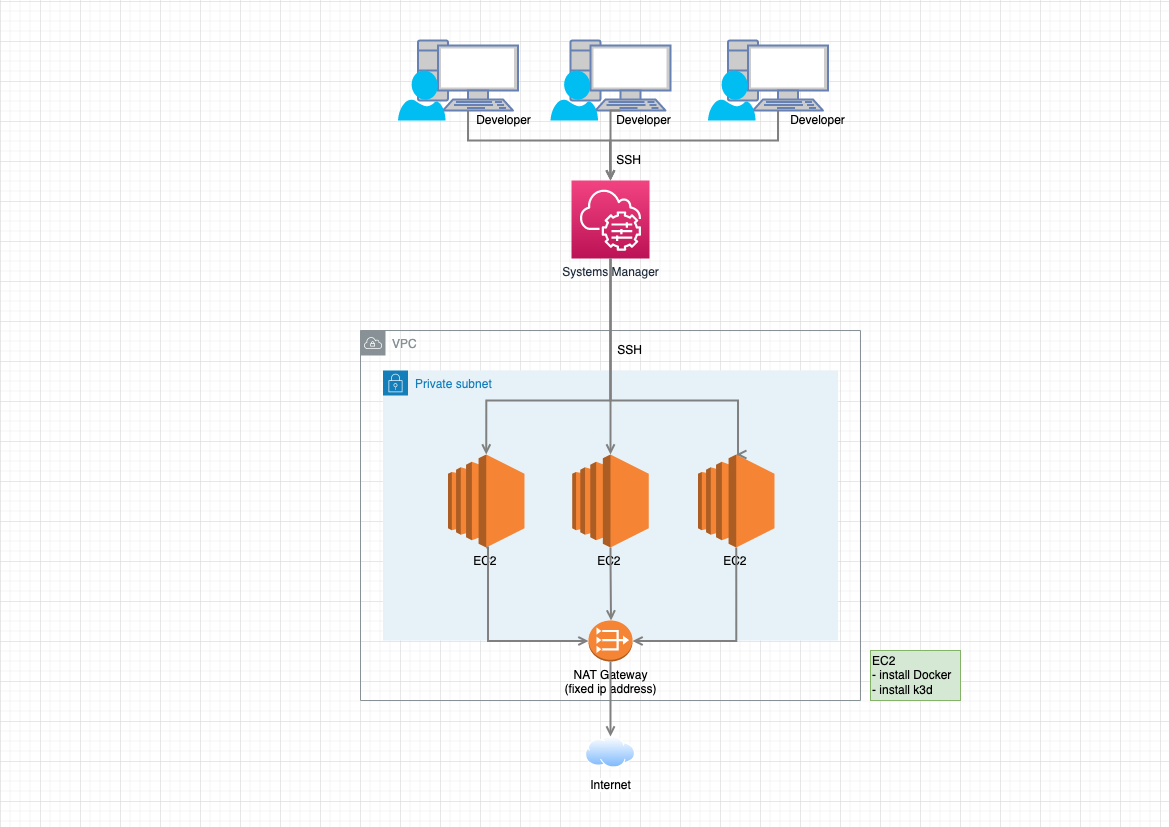

The diagram above was exported from draw.io. Its source (the exported page's mxGraphModel, read from the mxfile embedded in the PNG):
<mxGraphModel dx="1358" dy="702" grid="1" gridSize="10" guides="1" tooltips="1" connect="1" arrows="1" fold="1" page="1" pageScale="1" pageWidth="1169" pageHeight="827" math="0" shadow="0">
  <root>
    <mxCell id="0" />
    <mxCell id="1" parent="0" />
    <mxCell id="ZzwxvTG8KCwVm7j44C-u-15" value="Private subnet" style="points=[[0,0],[0.25,0],[0.5,0],[0.75,0],[1,0],[1,0.25],[1,0.5],[1,0.75],[1,1],[0.75,1],[0.5,1],[0.25,1],[0,1],[0,0.75],[0,0.5],[0,0.25]];outlineConnect=0;gradientColor=none;html=1;whiteSpace=wrap;fontSize=12;fontStyle=0;container=1;pointerEvents=0;collapsible=0;recursiveResize=0;shape=mxgraph.aws4.group;grIcon=mxgraph.aws4.group_security_group;grStroke=0;strokeColor=#147EBA;fillColor=#E6F2F8;verticalAlign=top;align=left;spacingLeft=30;fontColor=#147EBA;dashed=0;" vertex="1" parent="1">
      <mxGeometry x="382.5" y="370" width="455" height="270" as="geometry" />
    </mxCell>
    <mxCell id="ZzwxvTG8KCwVm7j44C-u-11" value="EC2&amp;nbsp;" style="outlineConnect=0;dashed=0;verticalLabelPosition=bottom;verticalAlign=top;align=center;html=1;shape=mxgraph.aws3.ec2;fillColor=#F58534;gradientColor=none;" vertex="1" parent="ZzwxvTG8KCwVm7j44C-u-15">
      <mxGeometry x="65" y="84" width="76.5" height="93" as="geometry" />
    </mxCell>
    <mxCell id="ZzwxvTG8KCwVm7j44C-u-12" value="EC2&amp;nbsp;" style="outlineConnect=0;dashed=0;verticalLabelPosition=bottom;verticalAlign=top;align=center;html=1;shape=mxgraph.aws3.ec2;fillColor=#F58534;gradientColor=none;" vertex="1" parent="ZzwxvTG8KCwVm7j44C-u-15">
      <mxGeometry x="189.25" y="84" width="76.5" height="93" as="geometry" />
    </mxCell>
    <mxCell id="ZzwxvTG8KCwVm7j44C-u-13" value="EC2&amp;nbsp;" style="outlineConnect=0;dashed=0;verticalLabelPosition=bottom;verticalAlign=top;align=center;html=1;shape=mxgraph.aws3.ec2;fillColor=#F58534;gradientColor=none;" vertex="1" parent="ZzwxvTG8KCwVm7j44C-u-15">
      <mxGeometry x="315" y="84" width="76.5" height="93" as="geometry" />
    </mxCell>
    <mxCell id="ZzwxvTG8KCwVm7j44C-u-3" value="" style="group" vertex="1" connectable="0" parent="1">
      <mxGeometry x="397.5" y="40" width="120" height="80" as="geometry" />
    </mxCell>
    <mxCell id="ZzwxvTG8KCwVm7j44C-u-1" value="" style="fontColor=#0066CC;verticalAlign=top;verticalLabelPosition=bottom;labelPosition=center;align=center;html=1;outlineConnect=0;fillColor=#CCCCCC;strokeColor=#6881B3;gradientColor=none;gradientDirection=north;strokeWidth=2;shape=mxgraph.networks.pc;" vertex="1" parent="ZzwxvTG8KCwVm7j44C-u-3">
      <mxGeometry x="20" width="100" height="70" as="geometry" />
    </mxCell>
    <mxCell id="ZzwxvTG8KCwVm7j44C-u-2" value="" style="verticalLabelPosition=bottom;html=1;verticalAlign=top;align=center;strokeColor=none;fillColor=#00BEF2;shape=mxgraph.azure.user;" vertex="1" parent="ZzwxvTG8KCwVm7j44C-u-3">
      <mxGeometry y="30" width="47.5" height="50" as="geometry" />
    </mxCell>
    <mxCell id="ZzwxvTG8KCwVm7j44C-u-6" value="Systems Manager" style="sketch=0;points=[[0,0,0],[0.25,0,0],[0.5,0,0],[0.75,0,0],[1,0,0],[0,1,0],[0.25,1,0],[0.5,1,0],[0.75,1,0],[1,1,0],[0,0.25,0],[0,0.5,0],[0,0.75,0],[1,0.25,0],[1,0.5,0],[1,0.75,0]];points=[[0,0,0],[0.25,0,0],[0.5,0,0],[0.75,0,0],[1,0,0],[0,1,0],[0.25,1,0],[0.5,1,0],[0.75,1,0],[1,1,0],[0,0.25,0],[0,0.5,0],[0,0.75,0],[1,0.25,0],[1,0.5,0],[1,0.75,0]];outlineConnect=0;fontColor=#232F3E;gradientColor=#F34482;gradientDirection=north;fillColor=#BC1356;strokeColor=#ffffff;dashed=0;verticalLabelPosition=bottom;verticalAlign=top;align=center;html=1;fontSize=12;fontStyle=0;aspect=fixed;shape=mxgraph.aws4.resourceIcon;resIcon=mxgraph.aws4.systems_manager;" vertex="1" parent="1">
      <mxGeometry x="571" y="180" width="78" height="78" as="geometry" />
    </mxCell>
    <mxCell id="ZzwxvTG8KCwVm7j44C-u-10" value="VPC" style="sketch=0;outlineConnect=0;gradientColor=none;html=1;whiteSpace=wrap;fontSize=12;fontStyle=0;shape=mxgraph.aws4.group;grIcon=mxgraph.aws4.group_vpc;strokeColor=#879196;fillColor=none;verticalAlign=top;align=left;spacingLeft=30;fontColor=#879196;dashed=0;" vertex="1" parent="1">
      <mxGeometry x="360" y="330" width="500" height="370" as="geometry" />
    </mxCell>
    <mxCell id="ZzwxvTG8KCwVm7j44C-u-17" style="edgeStyle=orthogonalEdgeStyle;rounded=0;orthogonalLoop=1;jettySize=auto;html=1;startArrow=none;startFill=0;endArrow=open;endFill=0;strokeWidth=2;strokeColor=#808080;entryX=0.5;entryY=0;entryDx=0;entryDy=0;entryPerimeter=0;" edge="1" parent="1" source="ZzwxvTG8KCwVm7j44C-u-6" target="ZzwxvTG8KCwVm7j44C-u-11">
      <mxGeometry relative="1" as="geometry">
        <Array as="points">
          <mxPoint x="610.5" y="400" />
          <mxPoint x="485.5" y="400" />
        </Array>
        <mxPoint x="977.2849294127795" y="667" as="sourcePoint" />
        <mxPoint x="1129.5" y="527" as="targetPoint" />
      </mxGeometry>
    </mxCell>
    <mxCell id="ZzwxvTG8KCwVm7j44C-u-18" style="edgeStyle=orthogonalEdgeStyle;rounded=0;orthogonalLoop=1;jettySize=auto;html=1;startArrow=none;startFill=0;endArrow=open;endFill=0;strokeWidth=2;strokeColor=#808080;entryX=0.5;entryY=0;entryDx=0;entryDy=0;entryPerimeter=0;exitX=0.5;exitY=1;exitDx=0;exitDy=0;exitPerimeter=0;" edge="1" parent="1" source="ZzwxvTG8KCwVm7j44C-u-6" target="ZzwxvTG8KCwVm7j44C-u-12">
      <mxGeometry relative="1" as="geometry">
        <Array as="points" />
        <mxPoint x="717.5" y="300" as="sourcePoint" />
        <mxPoint x="495.75" y="464" as="targetPoint" />
      </mxGeometry>
    </mxCell>
    <mxCell id="ZzwxvTG8KCwVm7j44C-u-20" style="edgeStyle=orthogonalEdgeStyle;rounded=0;orthogonalLoop=1;jettySize=auto;html=1;startArrow=none;startFill=0;endArrow=open;endFill=0;strokeWidth=2;strokeColor=#808080;exitX=0.5;exitY=1;exitDx=0;exitDy=0;exitPerimeter=0;entryX=0.5;entryY=0;entryDx=0;entryDy=0;entryPerimeter=0;" edge="1" parent="1" source="ZzwxvTG8KCwVm7j44C-u-6" target="ZzwxvTG8KCwVm7j44C-u-13">
      <mxGeometry relative="1" as="geometry">
        <Array as="points">
          <mxPoint x="609.5" y="400" />
          <mxPoint x="737.5" y="400" />
          <mxPoint x="737.5" y="454" />
        </Array>
        <mxPoint x="619.9871794871797" y="247.9999999999999" as="sourcePoint" />
        <mxPoint x="495.7500000000001" y="464" as="targetPoint" />
      </mxGeometry>
    </mxCell>
    <mxCell id="ZzwxvTG8KCwVm7j44C-u-4" value="NAT Gateway&lt;br&gt;(fixed ip address)" style="outlineConnect=0;dashed=0;verticalLabelPosition=bottom;verticalAlign=top;align=center;html=1;shape=mxgraph.aws3.vpc_nat_gateway;fillColor=#F58534;gradientColor=none;" vertex="1" parent="1">
      <mxGeometry x="588" y="620" width="44" height="41" as="geometry" />
    </mxCell>
    <mxCell id="ZzwxvTG8KCwVm7j44C-u-21" style="edgeStyle=orthogonalEdgeStyle;rounded=0;orthogonalLoop=1;jettySize=auto;html=1;startArrow=none;startFill=0;endArrow=open;endFill=0;strokeWidth=2;strokeColor=#808080;entryX=0;entryY=0.5;entryDx=0;entryDy=0;entryPerimeter=0;exitX=0.5;exitY=1;exitDx=0;exitDy=0;exitPerimeter=0;" edge="1" parent="1" source="ZzwxvTG8KCwVm7j44C-u-11" target="ZzwxvTG8KCwVm7j44C-u-4">
      <mxGeometry relative="1" as="geometry">
        <Array as="points">
          <mxPoint x="487.5" y="547" />
          <mxPoint x="487.5" y="640" />
        </Array>
        <mxPoint x="620.0172413793105" y="248" as="sourcePoint" />
        <mxPoint x="495.75" y="463.9999999999999" as="targetPoint" />
      </mxGeometry>
    </mxCell>
    <mxCell id="ZzwxvTG8KCwVm7j44C-u-22" style="edgeStyle=orthogonalEdgeStyle;rounded=0;orthogonalLoop=1;jettySize=auto;html=1;startArrow=none;startFill=0;endArrow=open;endFill=0;strokeWidth=2;strokeColor=#808080;exitX=0.5;exitY=1;exitDx=0;exitDy=0;exitPerimeter=0;" edge="1" parent="1" source="ZzwxvTG8KCwVm7j44C-u-12">
      <mxGeometry relative="1" as="geometry">
        <Array as="points">
          <mxPoint x="610.5" y="557" />
          <mxPoint x="610.5" y="650" />
        </Array>
        <mxPoint x="495.75" y="556.9999999999998" as="sourcePoint" />
        <mxPoint x="610.5" y="620" as="targetPoint" />
      </mxGeometry>
    </mxCell>
    <mxCell id="ZzwxvTG8KCwVm7j44C-u-23" style="edgeStyle=orthogonalEdgeStyle;rounded=0;orthogonalLoop=1;jettySize=auto;html=1;startArrow=none;startFill=0;endArrow=open;endFill=0;strokeWidth=2;strokeColor=#808080;entryX=1;entryY=0.5;entryDx=0;entryDy=0;entryPerimeter=0;exitX=0.5;exitY=1;exitDx=0;exitDy=0;exitPerimeter=0;" edge="1" parent="1" source="ZzwxvTG8KCwVm7j44C-u-13" target="ZzwxvTG8KCwVm7j44C-u-4">
      <mxGeometry relative="1" as="geometry">
        <Array as="points">
          <mxPoint x="735.5" y="640" />
        </Array>
        <mxPoint x="737.5" y="540" as="sourcePoint" />
        <mxPoint x="839.75" y="673.5" as="targetPoint" />
      </mxGeometry>
    </mxCell>
    <mxCell id="ZzwxvTG8KCwVm7j44C-u-25" value="Internet" style="aspect=fixed;perimeter=ellipsePerimeter;html=1;align=center;shadow=0;dashed=0;spacingTop=3;image;image=img/lib/active_directory/internet_cloud.svg;" vertex="1" parent="1">
      <mxGeometry x="585" y="736" width="50" height="31.5" as="geometry" />
    </mxCell>
    <mxCell id="ZzwxvTG8KCwVm7j44C-u-27" style="edgeStyle=orthogonalEdgeStyle;rounded=0;orthogonalLoop=1;jettySize=auto;html=1;startArrow=none;startFill=0;endArrow=open;endFill=0;strokeWidth=2;strokeColor=#808080;entryX=0.5;entryY=0;entryDx=0;entryDy=0;exitX=0.5;exitY=1;exitDx=0;exitDy=0;exitPerimeter=0;" edge="1" parent="1" source="ZzwxvTG8KCwVm7j44C-u-4" target="ZzwxvTG8KCwVm7j44C-u-25">
      <mxGeometry relative="1" as="geometry">
        <Array as="points" />
        <mxPoint x="620" y="248" as="sourcePoint" />
        <mxPoint x="620.0000000000002" y="463.9999999999999" as="targetPoint" />
      </mxGeometry>
    </mxCell>
    <mxCell id="ZzwxvTG8KCwVm7j44C-u-28" value="" style="group" vertex="1" connectable="0" parent="1">
      <mxGeometry x="550" y="40" width="120" height="80" as="geometry" />
    </mxCell>
    <mxCell id="ZzwxvTG8KCwVm7j44C-u-29" value="" style="fontColor=#0066CC;verticalAlign=top;verticalLabelPosition=bottom;labelPosition=center;align=center;html=1;outlineConnect=0;fillColor=#CCCCCC;strokeColor=#6881B3;gradientColor=none;gradientDirection=north;strokeWidth=2;shape=mxgraph.networks.pc;" vertex="1" parent="ZzwxvTG8KCwVm7j44C-u-28">
      <mxGeometry x="20" width="100" height="70" as="geometry" />
    </mxCell>
    <mxCell id="ZzwxvTG8KCwVm7j44C-u-30" value="" style="verticalLabelPosition=bottom;html=1;verticalAlign=top;align=center;strokeColor=none;fillColor=#00BEF2;shape=mxgraph.azure.user;" vertex="1" parent="ZzwxvTG8KCwVm7j44C-u-28">
      <mxGeometry y="30" width="47.5" height="50" as="geometry" />
    </mxCell>
    <mxCell id="ZzwxvTG8KCwVm7j44C-u-31" value="" style="group" vertex="1" connectable="0" parent="1">
      <mxGeometry x="707.5" y="40" width="120" height="80" as="geometry" />
    </mxCell>
    <mxCell id="ZzwxvTG8KCwVm7j44C-u-32" value="" style="fontColor=#0066CC;verticalAlign=top;verticalLabelPosition=bottom;labelPosition=center;align=left;html=1;outlineConnect=0;fillColor=#CCCCCC;strokeColor=#6881B3;gradientColor=none;gradientDirection=north;strokeWidth=2;shape=mxgraph.networks.pc;" vertex="1" parent="ZzwxvTG8KCwVm7j44C-u-31">
      <mxGeometry x="20" width="100" height="70" as="geometry" />
    </mxCell>
    <mxCell id="ZzwxvTG8KCwVm7j44C-u-33" value="" style="verticalLabelPosition=bottom;html=1;verticalAlign=top;align=center;strokeColor=none;fillColor=#00BEF2;shape=mxgraph.azure.user;" vertex="1" parent="ZzwxvTG8KCwVm7j44C-u-31">
      <mxGeometry y="30" width="47.5" height="50" as="geometry" />
    </mxCell>
    <mxCell id="ZzwxvTG8KCwVm7j44C-u-35" style="edgeStyle=orthogonalEdgeStyle;rounded=0;orthogonalLoop=1;jettySize=auto;html=1;startArrow=none;startFill=0;endArrow=open;endFill=0;strokeWidth=2;strokeColor=#808080;entryX=0.5;entryY=0;entryDx=0;entryDy=0;entryPerimeter=0;exitX=0.5;exitY=1;exitDx=0;exitDy=0;exitPerimeter=0;" edge="1" parent="1" source="ZzwxvTG8KCwVm7j44C-u-29" target="ZzwxvTG8KCwVm7j44C-u-6">
      <mxGeometry relative="1" as="geometry">
        <Array as="points">
          <mxPoint x="610.5" y="110" />
        </Array>
        <mxPoint x="677.5" y="140" as="sourcePoint" />
        <mxPoint x="745.7500000000002" y="464" as="targetPoint" />
      </mxGeometry>
    </mxCell>
    <mxCell id="ZzwxvTG8KCwVm7j44C-u-36" style="edgeStyle=orthogonalEdgeStyle;rounded=0;orthogonalLoop=1;jettySize=auto;html=1;startArrow=none;startFill=0;endArrow=open;endFill=0;strokeWidth=2;strokeColor=#808080;entryX=0.5;entryY=0;entryDx=0;entryDy=0;entryPerimeter=0;exitX=0.5;exitY=1;exitDx=0;exitDy=0;exitPerimeter=0;" edge="1" parent="1" source="ZzwxvTG8KCwVm7j44C-u-32" target="ZzwxvTG8KCwVm7j44C-u-6">
      <mxGeometry relative="1" as="geometry">
        <Array as="points">
          <mxPoint x="777.5" y="140" />
          <mxPoint x="609.5" y="140" />
          <mxPoint x="609.5" y="160" />
        </Array>
        <mxPoint x="630" y="120" as="sourcePoint" />
        <mxPoint x="619.9999999999998" y="170" as="targetPoint" />
      </mxGeometry>
    </mxCell>
    <mxCell id="ZzwxvTG8KCwVm7j44C-u-37" style="edgeStyle=orthogonalEdgeStyle;rounded=0;orthogonalLoop=1;jettySize=auto;html=1;startArrow=none;startFill=0;endArrow=open;endFill=0;strokeWidth=2;strokeColor=#808080;entryX=0.5;entryY=0;entryDx=0;entryDy=0;entryPerimeter=0;" edge="1" parent="1" source="ZzwxvTG8KCwVm7j44C-u-1" target="ZzwxvTG8KCwVm7j44C-u-6">
      <mxGeometry relative="1" as="geometry">
        <Array as="points">
          <mxPoint x="467.5" y="140" />
          <mxPoint x="610.5" y="140" />
        </Array>
        <mxPoint x="787.5" y="120" as="sourcePoint" />
        <mxPoint x="619.9999999999998" y="170" as="targetPoint" />
      </mxGeometry>
    </mxCell>
    <mxCell id="ZzwxvTG8KCwVm7j44C-u-38" value="Developer" style="text;html=1;align=center;verticalAlign=middle;resizable=0;points=[];autosize=1;strokeColor=none;fillColor=none;" vertex="1" parent="1">
      <mxGeometry x="781.5" y="110" width="70" height="20" as="geometry" />
    </mxCell>
    <mxCell id="ZzwxvTG8KCwVm7j44C-u-39" value="Developer" style="text;html=1;align=center;verticalAlign=middle;resizable=0;points=[];autosize=1;strokeColor=none;fillColor=none;" vertex="1" parent="1">
      <mxGeometry x="607.5" y="110" width="70" height="20" as="geometry" />
    </mxCell>
    <mxCell id="ZzwxvTG8KCwVm7j44C-u-40" value="Developer" style="text;html=1;align=center;verticalAlign=middle;resizable=0;points=[];autosize=1;strokeColor=none;fillColor=none;" vertex="1" parent="1">
      <mxGeometry x="467.5" y="110" width="70" height="20" as="geometry" />
    </mxCell>
    <mxCell id="ZzwxvTG8KCwVm7j44C-u-41" value="SSH" style="text;html=1;align=center;verticalAlign=middle;resizable=0;points=[];autosize=1;strokeColor=none;fillColor=none;" vertex="1" parent="1">
      <mxGeometry x="607.5" y="150" width="40" height="20" as="geometry" />
    </mxCell>
    <mxCell id="ZzwxvTG8KCwVm7j44C-u-42" value="SSH" style="text;html=1;align=center;verticalAlign=middle;resizable=0;points=[];autosize=1;strokeColor=none;fillColor=none;" vertex="1" parent="1">
      <mxGeometry x="609" y="340" width="40" height="20" as="geometry" />
    </mxCell>
    <mxCell id="ZzwxvTG8KCwVm7j44C-u-43" value="EC2&lt;br&gt;- install Docker&lt;br&gt;- install k3d" style="text;html=1;align=left;verticalAlign=middle;resizable=0;points=[];autosize=1;fillColor=#d5e8d4;strokeColor=#82b366;" vertex="1" parent="1">
      <mxGeometry x="870" y="650" width="90" height="50" as="geometry" />
    </mxCell>
  </root>
</mxGraphModel>